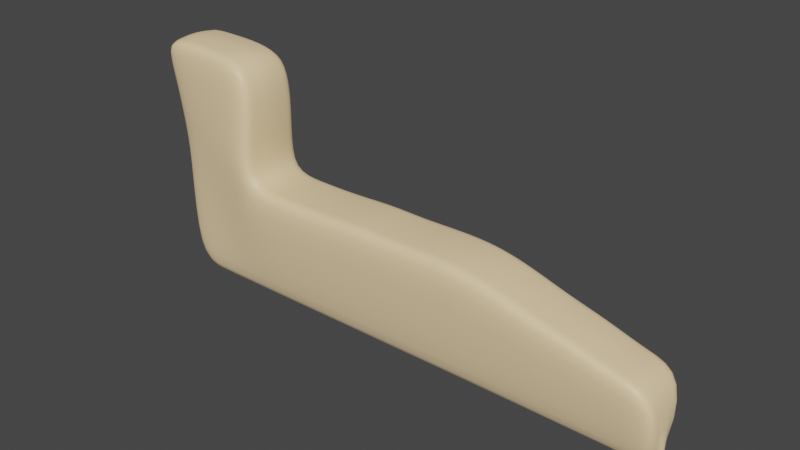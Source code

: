 # Source: sand.blend  (saved by Blender 3.0.42; exported with 4.5.12 LTS)
import bpy
from mathutils import Matrix  # noqa: F401  (used for matrix-valued properties, if any)

bpy.ops.wm.read_factory_settings(use_empty=True)
scene = bpy.context.scene
scene.name = 'Scene'

# ---- collections
col_collection = bpy.data.collections.new('Collection'); scene.collection.children.link(col_collection)

# ---- materials (node trees are filled in below, after node groups)
mat_sand = bpy.data.materials.new('Sand')
mat_sand.use_transparent_shadow = False

# ---- material node trees
mat_sand.use_nodes = True; mat_sand.node_tree.nodes.clear()
_N = mat_sand.node_tree.nodes; _L = mat_sand.node_tree.links
n0 = _N.new('ShaderNodeBsdfPrincipled'); n0.name = 'Principled BSDF'; n0.location = (10, 300)
n0.distribution = 'GGX'
n0.subsurface_method = 'RANDOM_WALK_SKIN'
n0.inputs[0].default_value = (0.8, 0.5903, 0.3335, 1.0)
n0.inputs[3].default_value = 1.45
n0.inputs[27].default_value = (0.0, 0.0, 0.0, 1.0)
n0.inputs[28].default_value = 1.0
n1 = _N.new('ShaderNodeOutputMaterial'); n1.name = 'Material Output'; n1.location = (300, 300)
_L.new(n0.outputs[0], n1.inputs[0])
n1.is_active_output = True

# ---- world
world_world = bpy.data.worlds.new('World'); scene.world = world_world
world_world.use_nodes = True; world_world.node_tree.nodes.clear()
_N = world_world.node_tree.nodes; _L = world_world.node_tree.links
n0 = _N.new('ShaderNodeOutputWorld'); n0.name = 'World Output'; n0.location = (462, 300)
n1 = _N.new('ShaderNodeBackground'); n1.name = 'Background'; n1.location = (10, 300)
n1.inputs[0].default_value = (0.05088, 0.05088, 0.05088, 1.0)
n1.inputs[1].default_value = 4.0
n2 = _N.new('ShaderNodeMixShader'); n2.name = 'Mix Shader'; n2.location = (242, 260)
n3 = _N.new('ShaderNodeBackground'); n3.name = 'Background.001'; n3.location = (10, 183)
n3.inputs[0].default_value = (0.05088, 0.05088, 0.05088, 1.0)
n4 = _N.new('ShaderNodeLightPath'); n4.name = 'Light Path'; n4.location = (13, 63)
_L.new(n1.outputs[0], n2.inputs[1])
_L.new(n2.outputs[0], n0.inputs[0])
_L.new(n3.outputs[0], n2.inputs[2])
_L.new(n4.outputs[0], n2.inputs[0])
n0.is_active_output = True
world_world.color = (0.05088, 0.05088, 0.05088)
world_world.use_sun_shadow = False
world_world.sun_shadow_jitter_overblur = 0.0

# ---- meshes
me_plane = bpy.data.meshes.new('Plane')
me_plane.from_pydata([(-8.097, -2.217, -0.1619), (6.277, -2.236, -0.1899), (-7.577, -0.8756, -7.35), (6.238, -0.8756, -7.35), (-14.38, -0.6322, 0.0), (-14.38, -0.8756, -7.35), (-8.207, -1.782, 6.487), (-14.38, -1.782, 7.027), (16.91, -1.782, -2.955), (16.91, -0.8756, -7.35), (-7.787, 0.0, -0.01313), (6.238, 0.0, 0.0), (-7.577, 0.0, -7.35), (6.238, 0.0, -7.35), (-14.38, 0.0, 0.0), (-14.38, 0.0, -7.35), (-8.011, 0.0, 6.705), (-14.38, 0.0, 7.295), (16.91, 0.0, -2.777), (16.91, 0.0, -7.35), (-5.679, -2.22, -0.2322), (-3.165, -2.223, -0.2609), (-0.5751, -2.227, -0.09275), (1.545, -2.23, -0.209), (4.015, -2.233, -0.1174), (-5.275, -0.8756, -7.35), (-2.972, -0.8756, -7.35), (-0.6695, -0.8756, -7.35), (1.633, -0.8756, -7.35), (3.936, -0.8756, -7.35), (3.936, 0.0, -7.35), (1.633, 0.0, -7.35), (-0.6695, 0.0, -7.35), (-2.972, 0.0, -7.35), (-5.275, 0.0, -7.35), (-5.428, 0.0, -0.07658), (-2.972, 0.0, -0.09846), (-0.4398, 0.0, 0.07658), (1.622, 0.0, -0.03282), (4.034, 0.0, 0.06564), (8.309, -2.145, -0.6484), (10.55, -2.055, -1.359), (12.66, -1.964, -1.849), (14.85, -1.873, -2.575), (14.78, -0.8756, -7.35), (12.64, -0.8756, -7.35), (10.51, -0.8756, -7.35), (8.373, -0.8756, -7.35), (8.278, 0.0, -0.4608), (10.52, 0.0, -1.174), (12.64, 0.0, -1.666), (14.84, 0.0, -2.395), (8.373, 0.0, -7.35), (10.51, 0.0, -7.35), (12.64, 0.0, -7.35), (14.78, 0.0, -7.35), (-14.38, -1.399, 4.685), (-14.38, -1.016, 2.342), (-7.824, -1.927, 4.643), (-8.02, -2.072, 2.194), (-7.748, 0.0, 2.366), (-7.591, 0.0, 4.837), (-14.38, 0.0, 2.432), (-14.38, 0.0, 4.864), (-12.11, -0.8756, -7.35), (-9.846, -0.8756, -7.35), (-10.19, -1.689, -0.1079), (-12.29, -1.161, -0.05397), (-9.898, -1.782, 6.956), (-12.3, -1.782, 6.992), (-9.767, 0.0, 7.19), (-12.23, 0.0, 7.243), (-9.846, 0.0, -7.35), (-12.11, 0.0, -7.35), (-10.14, -1.72, 2.244), (-12.26, -1.368, 2.293), (-10.01, -1.751, 4.657), (-12.2, -1.575, 4.671), (-7.935, -1.34, -0.08752), (-7.577, 0.0, -7.35), (-14.38, 0.0, 0.0), (-14.38, 0.0, -7.35), (-8.102, -1.122, 6.596), (-14.38, -1.122, 7.161), (6.265, -1.349, -0.09493), (6.238, 0.0, -7.35), (16.92, -1.122, -2.866), (16.91, 0.0, -7.35), (-5.546, -1.341, -0.1544), (-3.062, -1.343, -0.1797), (-0.5002, -1.344, -0.008084), (1.591, -1.346, -0.1209), (4.032, -1.348, -0.02587), (-5.275, 0.0, -7.35), (-2.972, 0.0, -7.35), (-0.6695, 0.0, -7.35), (1.633, 0.0, -7.35), (3.936, 0.0, -7.35), (8.301, -1.304, -0.5546), (10.54, -1.258, -1.266), (12.66, -1.213, -1.757), (14.85, -1.168, -2.485), (8.373, 0.0, -7.35), (10.51, 0.0, -7.35), (12.64, 0.0, -7.35), (14.78, 0.0, -7.35), (-14.38, 0.0, 2.387), (-14.38, -0.1715, 4.774), (-7.877, -1.267, 2.28), (-7.7, -1.195, 4.74), (-9.846, 0.0, -7.35), (-12.11, 0.0, -7.35), (-9.825, -1.122, 7.073), (-12.26, -1.122, 7.117)], [], [(24, 29, 3, 1), (44, 9, 8, 43), (80, 81, 5, 4), (67, 4, 5, 64), (113, 83, 7, 69), (77, 69, 7, 56), (109, 82, 6, 58), (105, 87, 9, 44), (101, 86, 18, 51), (86, 87, 19, 18), (107, 83, 17, 63), (111, 81, 15, 73), (97, 30, 13, 85), (92, 84, 11, 39), (78, 88, 35, 10), (88, 89, 36, 35), (89, 90, 37, 36), (90, 91, 38, 37), (91, 92, 39, 38), (79, 12, 34, 93), (93, 34, 33, 94), (94, 33, 32, 95), (95, 32, 31, 96), (96, 31, 30, 97), (0, 2, 25, 20), (20, 25, 26, 21), (21, 26, 27, 22), (22, 27, 28, 23), (23, 28, 29, 24), (84, 98, 48, 11), (98, 99, 49, 48), (99, 100, 50, 49), (100, 101, 51, 50), (85, 102, 47, 3), (102, 103, 46, 47), (103, 104, 45, 46), (104, 105, 44, 45), (3, 47, 40, 1), (47, 46, 41, 40), (46, 45, 42, 41), (45, 44, 43, 42), (80, 106, 62, 14), (106, 107, 63, 62), (78, 108, 59, 0), (108, 109, 58, 59), (67, 75, 57, 4), (75, 77, 56, 57), (59, 58, 76, 74), (74, 76, 77, 75), (0, 59, 74, 66), (66, 74, 75, 67), (79, 110, 72, 12), (110, 111, 73, 72), (58, 6, 68, 76), (76, 68, 69, 77), (82, 112, 68, 6), (112, 113, 69, 68), (0, 66, 65, 2), (66, 67, 64, 65), (70, 71, 113, 112), (16, 70, 112, 82), (65, 64, 111, 110), (2, 65, 110, 79), (60, 61, 109, 108), (10, 60, 108, 78), (57, 56, 107, 106), (4, 57, 106, 80), (54, 55, 105, 104), (53, 54, 104, 103), (52, 53, 103, 102), (13, 52, 102, 85), (42, 43, 101, 100), (41, 42, 100, 99), (40, 41, 99, 98), (1, 40, 98, 84), (28, 96, 97, 29), (27, 95, 96, 28), (26, 94, 95, 27), (25, 93, 94, 26), (2, 79, 93, 25), (23, 24, 92, 91), (22, 23, 91, 90), (21, 22, 90, 89), (20, 21, 89, 88), (0, 20, 88, 78), (24, 1, 84, 92), (29, 97, 85, 3), (64, 5, 81, 111), (56, 7, 83, 107), (8, 9, 87, 86), (43, 8, 86, 101), (55, 19, 87, 105), (61, 16, 82, 109), (71, 17, 83, 113), (14, 15, 81, 80)])
me_plane.polygons.foreach_set('use_smooth', [True] * 95)
_uv = me_plane.uv_layers.new(name='UVMap')
_uv.uv.foreach_set('vector', [0.8333, 0.0, 0.8333, 0.0, 1.0, 0.0, 1.0, 0.0, 1.0, 0.0, 1.0, 0.0, 1.0, 0.0, 1.0, 0.0, 0.0, 0.25, 0.0, 0.25, 0.0, 0.0, 0.0, 0.0, 0.0, 0.0, 0.0, 0.0, 0.0, 0.0, 0.0, 0.0, 0.0, 0.25, 0.0, 0.25, 0.0, 0.0, 0.0, 0.0, 0.0, 0.0, 0.0, 0.0, 0.0, 0.0, 0.0, 0.0, 0.0, 0.25, 0.0, 0.25, 0.0, 0.0, 0.0, 0.0, 1.0, 0.25, 1.0, 0.25, 1.0, 0.0, 1.0, 0.0, 1.0, 0.25, 1.0, 0.25, 1.0, 0.5, 1.0, 0.5, 1.0, 0.25, 1.0, 0.25, 1.0, 0.5, 1.0, 0.5, 0.0, 0.25, 0.0, 0.25, 0.0, 0.5, 0.0, 0.5, 0.0, 0.25, 0.0, 0.25, 0.0, 0.5, 0.0, 0.5, 0.8333, 0.25, 0.8333, 0.5, 1.0, 0.5, 1.0, 0.25, 0.8333, 0.25, 1.0, 0.25, 1.0, 0.5, 0.8333, 0.5, 0.0, 0.25, 0.1667, 0.25, 0.1667, 0.5, 0.0, 0.5, 0.1667, 0.25, 0.3333, 0.25, 0.3333, 0.5, 0.1667, 0.5, 0.3333, 0.25, 0.5, 0.25, 0.5, 0.5, 0.3333, 0.5, 0.5, 0.25, 0.6667, 0.25, 0.6667, 0.5, 0.5, 0.5, 0.6667, 0.25, 0.8333, 0.25, 0.8333, 0.5, 0.6667, 0.5, 0.0, 0.25, 0.0, 0.5, 0.1667, 0.5, 0.1667, 0.25, 0.1667, 0.25, 0.1667, 0.5, 0.3333, 0.5, 0.3333, 0.25, 0.3333, 0.25, 0.3333, 0.5, 0.5, 0.5, 0.5, 0.25, 0.5, 0.25, 0.5, 0.5, 0.6667, 0.5, 0.6667, 0.25, 0.6667, 0.25, 0.6667, 0.5, 0.8333, 0.5, 0.8333, 0.25, 0.0, 0.0, 0.0, 0.0, 0.1667, 0.0, 0.1667, 0.0, 0.1667, 0.0, 0.1667, 0.0, 0.3333, 0.0, 0.3333, 0.0, 0.3333, 0.0, 0.3333, 0.0, 0.5, 0.0, 0.5, 0.0, 0.5, 0.0, 0.5, 0.0, 0.6667, 0.0, 0.6667, 0.0, 0.6667, 0.0, 0.6667, 0.0, 0.8333, 0.0, 0.8333, 0.0, 1.0, 0.25, 1.0, 0.25, 1.0, 0.5, 1.0, 0.5, 1.0, 0.25, 1.0, 0.25, 1.0, 0.5, 1.0, 0.5, 1.0, 0.25, 1.0, 0.25, 1.0, 0.5, 1.0, 0.5, 1.0, 0.25, 1.0, 0.25, 1.0, 0.5, 1.0, 0.5, 1.0, 0.25, 1.0, 0.25, 1.0, 0.0, 1.0, 0.0, 1.0, 0.25, 1.0, 0.25, 1.0, 0.0, 1.0, 0.0, 1.0, 0.25, 1.0, 0.25, 1.0, 0.0, 1.0, 0.0, 1.0, 0.25, 1.0, 0.25, 1.0, 0.0, 1.0, 0.0, 1.0, 0.0, 1.0, 0.0, 1.0, 0.0, 1.0, 0.0, 1.0, 0.0, 1.0, 0.0, 1.0, 0.0, 1.0, 0.0, 1.0, 0.0, 1.0, 0.0, 1.0, 0.0, 1.0, 0.0, 1.0, 0.0, 1.0, 0.0, 1.0, 0.0, 1.0, 0.0, 0.0, 0.25, 0.0, 0.25, 0.0, 0.5, 0.0, 0.5, 0.0, 0.25, 0.0, 0.25, 0.0, 0.5, 0.0, 0.5, 0.0, 0.25, 0.0, 0.25, 0.0, 0.0, 0.0, 0.0, 0.0, 0.25, 0.0, 0.25, 0.0, 0.0, 0.0, 0.0, 0.0, 0.0, 0.0, 0.0, 0.0, 0.0, 0.0, 0.0, 0.0, 0.0, 0.0, 0.0, 0.0, 0.0, 0.0, 0.0, 0.0, 0.0, 0.0, 0.0, 0.0, 0.0, 0.0, 0.0, 0.0, 0.0, 0.0, 0.0, 0.0, 0.0, 0.0, 0.0, 0.0, 0.0, 0.0, 0.0, 0.0, 0.0, 0.0, 0.0, 0.0, 0.0, 0.0, 0.0, 0.0, 0.0, 0.0, 0.0, 0.0, 0.25, 0.0, 0.25, 0.0, 0.5, 0.0, 0.5, 0.0, 0.25, 0.0, 0.25, 0.0, 0.5, 0.0, 0.5, 0.0, 0.0, 0.0, 0.0, 0.0, 0.0, 0.0, 0.0, 0.0, 0.0, 0.0, 0.0, 0.0, 0.0, 0.0, 0.0, 0.0, 0.25, 0.0, 0.25, 0.0, 0.0, 0.0, 0.0, 0.0, 0.25, 0.0, 0.25, 0.0, 0.0, 0.0, 0.0, 0.0, 0.0, 0.0, 0.0, 0.0, 0.0, 0.0, 0.0, 0.0, 0.0, 0.0, 0.0, 0.0, 0.0, 0.0, 0.0, 0.0, 0.5, 0.0, 0.5, 0.0, 0.25, 0.0, 0.25, 0.0, 0.5, 0.0, 0.5, 0.0, 0.25, 0.0, 0.25, 0.0, 0.0, 0.0, 0.0, 0.0, 0.25, 0.0, 0.25, 0.0, 0.0, 0.0, 0.0, 0.0, 0.25, 0.0, 0.25, 0.0, 0.5, 0.0, 0.5, 0.0, 0.25, 0.0, 0.25, 0.0, 0.5, 0.0, 0.5, 0.0, 0.25, 0.0, 0.25, 0.0, 0.0, 0.0, 0.0, 0.0, 0.25, 0.0, 0.25, 0.0, 0.0, 0.0, 0.0, 0.0, 0.25, 0.0, 0.25, 1.0, 0.5, 1.0, 0.5, 1.0, 0.25, 1.0, 0.25, 1.0, 0.5, 1.0, 0.5, 1.0, 0.25, 1.0, 0.25, 1.0, 0.5, 1.0, 0.5, 1.0, 0.25, 1.0, 0.25, 1.0, 0.5, 1.0, 0.5, 1.0, 0.25, 1.0, 0.25, 1.0, 0.0, 1.0, 0.0, 1.0, 0.25, 1.0, 0.25, 1.0, 0.0, 1.0, 0.0, 1.0, 0.25, 1.0, 0.25, 1.0, 0.0, 1.0, 0.0, 1.0, 0.25, 1.0, 0.25, 1.0, 0.0, 1.0, 0.0, 1.0, 0.25, 1.0, 0.25, 0.6667, 0.0, 0.6667, 0.25, 0.8333, 0.25, 0.8333, 0.0, 0.5, 0.0, 0.5, 0.25, 0.6667, 0.25, 0.6667, 0.0, 0.3333, 0.0, 0.3333, 0.25, 0.5, 0.25, 0.5, 0.0, 0.1667, 0.0, 0.1667, 0.25, 0.3333, 0.25, 0.3333, 0.0, 0.0, 0.0, 0.0, 0.25, 0.1667, 0.25, 0.1667, 0.0, 0.6667, 0.0, 0.8333, 0.0, 0.8333, 0.25, 0.6667, 0.25, 0.5, 0.0, 0.6667, 0.0, 0.6667, 0.25, 0.5, 0.25, 0.3333, 0.0, 0.5, 0.0, 0.5, 0.25, 0.3333, 0.25, 0.1667, 0.0, 0.3333, 0.0, 0.3333, 0.25, 0.1667, 0.25, 0.0, 0.0, 0.1667, 0.0, 0.1667, 0.25, 0.0, 0.25, 0.8333, 0.0, 1.0, 0.0, 1.0, 0.25, 0.8333, 0.25, 0.8333, 0.0, 0.8333, 0.25, 1.0, 0.25, 1.0, 0.0, 0.0, 0.0, 0.0, 0.0, 0.0, 0.25, 0.0, 0.25, 0.0, 0.0, 0.0, 0.0, 0.0, 0.25, 0.0, 0.25, 1.0, 0.0, 1.0, 0.0, 1.0, 0.25, 1.0, 0.25, 1.0, 0.0, 1.0, 0.0, 1.0, 0.25, 1.0, 0.25, 1.0, 0.5, 1.0, 0.5, 1.0, 0.25, 1.0, 0.25, 0.0, 0.5, 0.0, 0.5, 0.0, 0.25, 0.0, 0.25, 0.0, 0.5, 0.0, 0.5, 0.0, 0.25, 0.0, 0.25, 0.0, 0.5, 0.0, 0.5, 0.0, 0.25, 0.0, 0.25])
me_plane.materials.append(mat_sand)
me_plane.use_remesh_fix_poles = True
me_plane.use_remesh_preserve_attributes = False
me_plane.update()

# ---- objects
ob_plane = bpy.data.objects.new('Plane', me_plane)

# ---- transforms, parenting, visibility, modifiers, constraints
ob_plane.location = (0.0, 0.0, 0.0)
_m = ob_plane.modifiers.new('Mirror', 'MIRROR')
_m.use_axis = (False, True, False)
_m.use_clip = True
_m = ob_plane.modifiers.new('Subdivision', 'SUBSURF')
_m.levels = 2

# ---- collection membership
col_collection.objects.link(ob_plane)

# ---- scene / render settings (as saved in the file)
scene.frame_start = 1; scene.frame_end = 250; scene.frame_set(1)
scene.render.engine = 'BLENDER_EEVEE_NEXT'
scene.cycles.sampling_pattern = 'TABULATED_SOBOL'
scene.cycles.use_light_tree = False
scene.view_settings.view_transform = 'Filmic'
bpy.context.view_layer.update()

# ---- added for rendering (the .blend has no active camera and no usable light): camera, sun
cam_auto = bpy.data.cameras.new('AutoCamera')
cam_auto.lens = 50.0
cam_auto.sensor_width = 36.0
cam_auto.clip_end = 1000.0
ob_auto_camera = bpy.data.objects.new('AutoCamera', cam_auto)
scene.collection.objects.link(ob_auto_camera)
ob_auto_camera.location = (33.5055, -38.6864, 25.7637)
ob_auto_camera.rotation_euler = (1.09748, -7.21219e-08, 0.694738)
scene.camera = ob_auto_camera
light_auto_sun = bpy.data.lights.new('AutoSun', 'SUN')
light_auto_sun.energy = 3.0
light_auto_sun.angle = 0.0523599
ob_auto_sun = bpy.data.objects.new('AutoSun', light_auto_sun)
scene.collection.objects.link(ob_auto_sun)
ob_auto_sun.rotation_euler = (0.872665, 0.174533, 0.523599)
bpy.context.view_layer.update()
